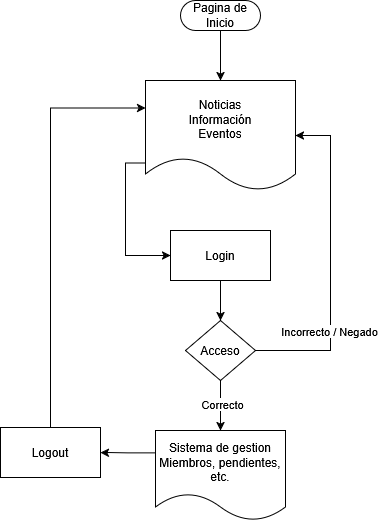

The diagram above was exported from draw.io. Its source (the exported page's mxGraphModel, read from the mxfile embedded in the PNG):
<mxGraphModel dx="788" dy="391" grid="1" gridSize="10" guides="1" tooltips="1" connect="1" arrows="1" fold="1" page="1" pageScale="1" pageWidth="850" pageHeight="1100" math="0" shadow="0">
  <root>
    <mxCell id="0" />
    <mxCell id="1" parent="0" />
    <mxCell id="4hNyxD3RGjIiV4QhPq8Q-3" style="edgeStyle=orthogonalEdgeStyle;rounded=0;orthogonalLoop=1;jettySize=auto;html=1;exitX=0.5;exitY=0.5;exitDx=0;exitDy=15;exitPerimeter=0;entryX=0.5;entryY=0;entryDx=0;entryDy=0;" edge="1" parent="1" source="4hNyxD3RGjIiV4QhPq8Q-1" target="4hNyxD3RGjIiV4QhPq8Q-2">
      <mxGeometry relative="1" as="geometry" />
    </mxCell>
    <mxCell id="4hNyxD3RGjIiV4QhPq8Q-1" value="Pagina de Inicio" style="html=1;dashed=0;whiteSpace=wrap;shape=mxgraph.dfd.start;strokeColor=light-dark(#000000,#3333FF);" vertex="1" parent="1">
      <mxGeometry x="370" y="30" width="80" height="30" as="geometry" />
    </mxCell>
    <mxCell id="4hNyxD3RGjIiV4QhPq8Q-7" style="edgeStyle=orthogonalEdgeStyle;rounded=0;orthogonalLoop=1;jettySize=auto;html=1;exitX=0;exitY=0.75;exitDx=0;exitDy=0;entryX=0;entryY=0.5;entryDx=0;entryDy=0;" edge="1" parent="1" source="4hNyxD3RGjIiV4QhPq8Q-2" target="4hNyxD3RGjIiV4QhPq8Q-4">
      <mxGeometry relative="1" as="geometry" />
    </mxCell>
    <mxCell id="4hNyxD3RGjIiV4QhPq8Q-2" value="&lt;div&gt;Noticias&lt;/div&gt;&lt;div&gt;Información&lt;/div&gt;&lt;div&gt;Eventos&lt;/div&gt;" style="shape=document;whiteSpace=wrap;html=1;boundedLbl=1;dashed=0;flipH=1;strokeColor=light-dark(#000000,#3333FF);" vertex="1" parent="1">
      <mxGeometry x="335" y="110" width="150" height="110" as="geometry" />
    </mxCell>
    <mxCell id="4hNyxD3RGjIiV4QhPq8Q-8" style="edgeStyle=orthogonalEdgeStyle;rounded=0;orthogonalLoop=1;jettySize=auto;html=1;exitX=0.5;exitY=1;exitDx=0;exitDy=0;entryX=0.5;entryY=0;entryDx=0;entryDy=0;" edge="1" parent="1" source="4hNyxD3RGjIiV4QhPq8Q-4" target="4hNyxD3RGjIiV4QhPq8Q-5">
      <mxGeometry relative="1" as="geometry" />
    </mxCell>
    <mxCell id="4hNyxD3RGjIiV4QhPq8Q-4" value="Login" style="html=1;dashed=0;whiteSpace=wrap;strokeColor=light-dark(#000000,#33FFFF);" vertex="1" parent="1">
      <mxGeometry x="360" y="260" width="100" height="50" as="geometry" />
    </mxCell>
    <mxCell id="4hNyxD3RGjIiV4QhPq8Q-6" style="edgeStyle=orthogonalEdgeStyle;rounded=0;orthogonalLoop=1;jettySize=auto;html=1;exitX=1;exitY=0.5;exitDx=0;exitDy=0;entryX=1;entryY=0.5;entryDx=0;entryDy=0;strokeColor=light-dark(#000000,#FF3333);" edge="1" parent="1" source="4hNyxD3RGjIiV4QhPq8Q-5" target="4hNyxD3RGjIiV4QhPq8Q-2">
      <mxGeometry relative="1" as="geometry">
        <Array as="points">
          <mxPoint x="520" y="380" />
          <mxPoint x="520" y="165" />
        </Array>
      </mxGeometry>
    </mxCell>
    <mxCell id="4hNyxD3RGjIiV4QhPq8Q-9" value="Incorrecto / Negado" style="edgeLabel;html=1;align=center;verticalAlign=middle;resizable=0;points=[];" vertex="1" connectable="0" parent="4hNyxD3RGjIiV4QhPq8Q-6">
      <mxGeometry x="0.2923" y="2" relative="1" as="geometry">
        <mxPoint y="115" as="offset" />
      </mxGeometry>
    </mxCell>
    <mxCell id="4hNyxD3RGjIiV4QhPq8Q-11" style="edgeStyle=orthogonalEdgeStyle;rounded=0;orthogonalLoop=1;jettySize=auto;html=1;exitX=0.5;exitY=1;exitDx=0;exitDy=0;entryX=0.5;entryY=0;entryDx=0;entryDy=0;strokeColor=light-dark(#000000,#80FF00);" edge="1" parent="1" source="4hNyxD3RGjIiV4QhPq8Q-5" target="4hNyxD3RGjIiV4QhPq8Q-10">
      <mxGeometry relative="1" as="geometry" />
    </mxCell>
    <mxCell id="4hNyxD3RGjIiV4QhPq8Q-12" value="Correcto" style="edgeLabel;html=1;align=center;verticalAlign=middle;resizable=0;points=[];" vertex="1" connectable="0" parent="4hNyxD3RGjIiV4QhPq8Q-11">
      <mxGeometry x="-0.08" y="1" relative="1" as="geometry">
        <mxPoint as="offset" />
      </mxGeometry>
    </mxCell>
    <mxCell id="4hNyxD3RGjIiV4QhPq8Q-5" value="&lt;div&gt;Acceso&lt;/div&gt;" style="shape=rhombus;html=1;dashed=0;whiteSpace=wrap;perimeter=rhombusPerimeter;strokeColor=light-dark(#000000,#FFFF99);" vertex="1" parent="1">
      <mxGeometry x="375" y="350" width="70" height="60" as="geometry" />
    </mxCell>
    <mxCell id="4hNyxD3RGjIiV4QhPq8Q-14" style="edgeStyle=orthogonalEdgeStyle;rounded=0;orthogonalLoop=1;jettySize=auto;html=1;exitX=0;exitY=0.25;exitDx=0;exitDy=0;entryX=1;entryY=0.5;entryDx=0;entryDy=0;" edge="1" parent="1" source="4hNyxD3RGjIiV4QhPq8Q-10" target="4hNyxD3RGjIiV4QhPq8Q-13">
      <mxGeometry relative="1" as="geometry" />
    </mxCell>
    <mxCell id="4hNyxD3RGjIiV4QhPq8Q-10" value="&lt;div&gt;Sistema de gestion&lt;/div&gt;&lt;div&gt;Miembros, pendientes, etc.&lt;/div&gt;" style="shape=document;whiteSpace=wrap;html=1;boundedLbl=1;dashed=0;flipH=1;strokeColor=light-dark(#000000,#3333FF);" vertex="1" parent="1">
      <mxGeometry x="345" y="460" width="130" height="90" as="geometry" />
    </mxCell>
    <mxCell id="4hNyxD3RGjIiV4QhPq8Q-15" style="edgeStyle=orthogonalEdgeStyle;rounded=0;orthogonalLoop=1;jettySize=auto;html=1;exitX=0.5;exitY=0;exitDx=0;exitDy=0;entryX=0;entryY=0.25;entryDx=0;entryDy=0;" edge="1" parent="1" source="4hNyxD3RGjIiV4QhPq8Q-13" target="4hNyxD3RGjIiV4QhPq8Q-2">
      <mxGeometry relative="1" as="geometry" />
    </mxCell>
    <mxCell id="4hNyxD3RGjIiV4QhPq8Q-13" value="Logout" style="html=1;dashed=0;whiteSpace=wrap;strokeColor=light-dark(#000000,#33FFFF);" vertex="1" parent="1">
      <mxGeometry x="190" y="457" width="100" height="50" as="geometry" />
    </mxCell>
  </root>
</mxGraphModel>